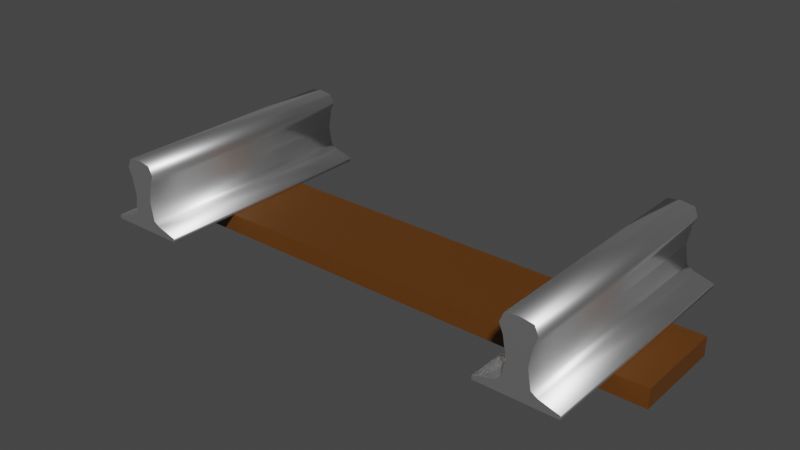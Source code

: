 # Source: track_part.blend  (saved by Blender 2.92.15; exported with 4.5.12 LTS)
import bpy
from mathutils import Matrix  # noqa: F401  (used for matrix-valued properties, if any)

bpy.ops.wm.read_factory_settings(use_empty=True)
scene = bpy.context.scene
scene.name = 'Scene'

# ---- collections
col_collection = bpy.data.collections.new('Collection'); scene.collection.children.link(col_collection)

# ---- materials (node trees are filled in below, after node groups)
mat_rail = bpy.data.materials.new('rail')
mat_rail.use_transparent_shadow = False
mat_wood = bpy.data.materials.new('wood')
mat_wood.use_transparent_shadow = False

# ---- material node trees
mat_rail.use_nodes = True; mat_rail.node_tree.nodes.clear()
_N = mat_rail.node_tree.nodes; _L = mat_rail.node_tree.links
n0 = _N.new('ShaderNodeOutputMaterial'); n0.name = 'Material Output'; n0.location = (300, 300)
n1 = _N.new('ShaderNodeBsdfPrincipled'); n1.name = 'Principled BSDF'; n1.location = (10, 300)
n1.distribution = 'GGX'
n1.subsurface_method = 'BURLEY'
n1.inputs[1].default_value = 1.0
n1.inputs[3].default_value = 1.45
n1.inputs[27].default_value = (0.0, 0.0, 0.0, 1.0)
n1.inputs[28].default_value = 1.0
_L.new(n1.outputs[0], n0.inputs[0])
n0.is_active_output = True
mat_wood.use_nodes = True; mat_wood.node_tree.nodes.clear()
_N = mat_wood.node_tree.nodes; _L = mat_wood.node_tree.links
n0 = _N.new('ShaderNodeOutputMaterial'); n0.name = 'Material Output'; n0.location = (300, 300)
n1 = _N.new('ShaderNodeBsdfPrincipled'); n1.name = 'Principled BSDF'; n1.location = (10, 300)
n1.distribution = 'GGX'
n1.subsurface_method = 'BURLEY'
n1.inputs[0].default_value = (0.1193, 0.04003, 0.003658, 1.0)
n1.inputs[3].default_value = 1.45
n1.inputs[27].default_value = (0.0, 0.0, 0.0, 1.0)
n1.inputs[28].default_value = 1.0
_L.new(n1.outputs[0], n0.inputs[0])
n0.is_active_output = True

# ---- world
world_world = bpy.data.worlds.new('World'); scene.world = world_world
world_world.use_nodes = True; world_world.node_tree.nodes.clear()
_N = world_world.node_tree.nodes; _L = world_world.node_tree.links
n0 = _N.new('ShaderNodeOutputWorld'); n0.name = 'World Output'; n0.location = (300, 300)
n1 = _N.new('ShaderNodeBackground'); n1.name = 'Background'; n1.location = (10, 300)
n1.inputs[0].default_value = (0.05088, 0.05088, 0.05088, 1.0)
_L.new(n1.outputs[0], n0.inputs[0])
n0.is_active_output = True
world_world.color = (0.05088, 0.05088, 0.05088)
world_world.use_sun_shadow = False
world_world.sun_shadow_jitter_overblur = 0.0

# ---- meshes
me_cube_003 = bpy.data.meshes.new('Cube.003')
me_cube_003.from_pydata([(-0.8348, -0.4541, 0.1188), (-0.8348, -0.4541, 0.2585), (-0.8348, 0.4541, 0.1188), (-0.8348, 0.4541, 0.2585), (-0.737, -0.4541, 0.1188), (-0.737, -0.4541, 0.2585), (-0.737, 0.4541, 0.1188), (-0.737, 0.4541, 0.2585), (-0.9326, 0.4541, 0.08299), (-0.9326, -0.4541, 0.08299), (-0.6392, 0.4541, 0.08299), (-0.6392, -0.4541, 0.08299), (-0.8348, -0.4541, 0.3283), (-0.8348, 0.4541, 0.3283), (-0.737, 0.4541, 0.3283), (-0.737, -0.4541, 0.3283), (-0.9326, 0.4541, 0.06902), (-0.9326, -0.4541, 0.06902), (-0.6392, 0.4541, 0.06902), (-0.6392, -0.4541, 0.06902), (-0.8587, -0.4541, 0.104), (-0.713, -0.4541, 0.104), (-0.713, 0.4541, 0.104), (-0.8587, 0.4541, 0.104), (-0.8225, -0.4541, 0.1886), (-0.8225, 0.4541, 0.1886), (-0.7492, 0.4541, 0.1886), (-0.7492, -0.4541, 0.1886), (-0.7223, -0.4541, 0.2934), (-0.8494, -0.4541, 0.2934), (-0.8494, 0.4541, 0.2934), (-0.7223, 0.4541, 0.2934), (-0.7859, 0.4541, 0.3353), (-0.7859, -0.4541, 0.3353), (-0.7859, 0.4541, 0.06902), (-0.7859, -0.4541, 0.06902), (0.737, -0.4541, 0.1188), (0.737, -0.4541, 0.2585), (0.737, 0.4541, 0.1188), (0.737, 0.4541, 0.2585), (0.8348, -0.4541, 0.1188), (0.8348, -0.4541, 0.2585), (0.8348, 0.4541, 0.1188), (0.8348, 0.4541, 0.2585), (0.6392, 0.4541, 0.08299), (0.6392, -0.4541, 0.08299), (0.9326, 0.4541, 0.08299), (0.9326, -0.4541, 0.08299), (0.737, -0.4541, 0.3283), (0.737, 0.4541, 0.3283), (0.8348, 0.4541, 0.3283), (0.8348, -0.4541, 0.3283), (0.6392, 0.4541, 0.06902), (0.6392, -0.4541, 0.06902), (0.9326, 0.4541, 0.06902), (0.9326, -0.4541, 0.06902), (0.713, -0.4541, 0.104), (0.8587, -0.4541, 0.104), (0.8587, 0.4541, 0.104), (0.713, 0.4541, 0.104), (0.7492, -0.4541, 0.1886), (0.7492, 0.4541, 0.1886), (0.8225, 0.4541, 0.1886), (0.8225, -0.4541, 0.1886), (0.8494, -0.4541, 0.2934), (0.7223, -0.4541, 0.2934), (0.7223, 0.4541, 0.2934), (0.8494, 0.4541, 0.2934), (0.7859, 0.4541, 0.3353), (0.7859, -0.4541, 0.3353), (0.7859, 0.4541, 0.06902), (0.7859, -0.4541, 0.06902), (-1.048, -0.1746, 2.706e-08), (-1.048, -0.1746, 0.06985), (-1.048, 0.1746, 2.706e-08), (-1.048, 0.1746, 0.06985), (1.048, -0.1746, 2.706e-08), (1.048, -0.1746, 0.06985), (1.048, 0.1746, 2.706e-08), (1.048, 0.1746, 0.06985)], [], [(1, 25, 24), (2, 23, 20), (7, 27, 26), (21, 11, 10), (23, 9, 20), (21, 10, 22), (13, 33, 32), (16, 34, 35), (31, 15, 28), (29, 13, 30), (1, 3, 25), (35, 17, 16), (11, 18, 10), (8, 17, 9), (4, 22, 6), (2, 20, 0), (31, 14, 15), (26, 4, 6), (11, 19, 18), (24, 2, 0), (1, 30, 3), (7, 28, 5), (8, 16, 17), (26, 27, 4), (18, 19, 35), (29, 12, 13), (23, 8, 9), (7, 5, 27), (34, 18, 35), (32, 15, 14), (13, 12, 33), (4, 21, 22), (1, 5, 33), (7, 3, 32), (24, 25, 2), (1, 29, 30), (7, 31, 28), (32, 33, 15), (20, 9, 17), (35, 19, 21), (19, 11, 21), (20, 17, 35), (0, 20, 35), (35, 21, 4), (24, 0, 35), (12, 29, 1), (1, 24, 27), (24, 35, 27), (35, 4, 27), (5, 28, 15), (27, 5, 1), (12, 1, 33), (33, 5, 15), (22, 10, 18), (34, 16, 23), (16, 8, 23), (22, 18, 34), (6, 22, 34), (34, 23, 2), (26, 6, 34), (14, 31, 7), (7, 26, 25), (26, 34, 25), (34, 2, 25), (3, 30, 13), (25, 3, 7), (14, 7, 32), (32, 3, 13), (37, 61, 60), (38, 59, 56), (43, 63, 62), (57, 47, 46), (59, 45, 56), (57, 46, 58), (49, 69, 68), (52, 70, 71), (67, 51, 64), (65, 49, 66), (37, 39, 61), (71, 53, 52), (47, 54, 46), (44, 53, 45), (40, 58, 42), (38, 56, 36), (67, 50, 51), (62, 40, 42), (47, 55, 54), (60, 38, 36), (37, 66, 39), (43, 64, 41), (44, 52, 53), (62, 63, 40), (54, 55, 71), (65, 48, 49), (59, 44, 45), (43, 41, 63), (70, 54, 71), (68, 51, 50), (49, 48, 69), (40, 57, 58), (37, 41, 69), (43, 39, 68), (60, 61, 38), (37, 65, 66), (43, 67, 64), (68, 69, 51), (56, 45, 53), (71, 55, 57), (55, 47, 57), (56, 53, 71), (36, 56, 71), (71, 57, 40), (60, 36, 71), (48, 65, 37), (37, 60, 63), (60, 71, 63), (71, 40, 63), (41, 64, 51), (63, 41, 37), (48, 37, 69), (69, 41, 51), (58, 46, 54), (70, 52, 59), (52, 44, 59), (58, 54, 70), (42, 58, 70), (70, 59, 38), (62, 42, 70), (50, 67, 43), (43, 62, 61), (62, 70, 61), (70, 38, 61), (39, 66, 49), (61, 39, 43), (50, 43, 68), (68, 39, 49), (73, 74, 72), (75, 78, 74), (79, 76, 78), (77, 72, 76), (78, 72, 74), (75, 77, 79), (73, 75, 74), (75, 79, 78), (79, 77, 76), (77, 73, 72), (78, 76, 72), (75, 73, 77)])
me_cube_003.polygons.foreach_set('use_smooth', [1, 1, 1, 1, 1, 1, 1, 0, 1, 1, 1, 0, 1, 1, 1, 1, 1, 1, 1, 1, 1, 1, 1, 1, 0, 1, 1, 1, 0, 1, 1, 1, 0, 0, 1, 1, 1, 1, 0, 0, 0, 0, 0, 0, 0, 0, 0, 0, 0, 0, 0, 0, 0, 0, 0, 0, 0, 0, 0, 0, 0, 0, 0, 0, 0, 0, 0, 0, 1, 1, 1, 1, 1, 1, 1, 0, 1, 1, 1, 0, 1, 1, 1, 1, 1, 1, 1, 1, 1, 1, 1, 1, 0, 1, 1, 1, 0, 1, 1, 1, 0, 0, 1, 1, 1, 1, 0, 0, 0, 0, 0, 0, 0, 0, 0, 0, 0, 0, 0, 0, 0, 0, 0, 0, 0, 0, 0, 0, 0, 0, 0, 0, 0, 0, 0, 0, 0, 0, 0, 0, 0, 0, 0, 0, 0, 0, 0, 0])
me_cube_003.polygons.foreach_set('material_index', [0, 0, 0, 0, 0, 0, 0, 0, 0, 0, 0, 0, 0, 0, 0, 0, 0, 0, 0, 0, 0, 0, 0, 0, 0, 0, 0, 0, 0, 0, 0, 0, 0, 0, 0, 0, 0, 0, 0, 0, 0, 0, 0, 0, 0, 0, 0, 0, 0, 0, 0, 0, 0, 0, 0, 0, 0, 0, 0, 0, 0, 0, 0, 0, 0, 0, 0, 0, 0, 0, 0, 0, 0, 0, 0, 0, 0, 0, 0, 0, 0, 0, 0, 0, 0, 0, 0, 0, 0, 0, 0, 0, 0, 0, 0, 0, 0, 0, 0, 0, 0, 0, 0, 0, 0, 0, 0, 0, 0, 0, 0, 0, 0, 0, 0, 0, 0, 0, 0, 0, 0, 0, 0, 0, 0, 0, 0, 0, 0, 0, 0, 0, 0, 0, 0, 0, 1, 1, 1, 1, 1, 1, 1, 1, 1, 1, 1, 1])
_uv = me_cube_003.uv_layers.new(name='UVMap')
_uv.uv.foreach_set('vector', [0.625, 0.0, 0.5, 0.25, 0.5, 0.0, 0.375, 0.25, 0.375, 0.25, 0.375, 0.0, 0.625, 0.5, 0.5, 0.75, 0.5, 0.5, 0.375, 0.75, 0.375, 0.75, 0.375, 0.5, 0.375, 0.25, 0.375, 0.0, 0.375, 0.0, 0.375, 0.75, 0.375, 0.5, 0.375, 0.5, 0.875, 0.5, 0.75, 0.75, 0.75, 0.5, 0.125, 0.5, 0.25, 0.5, 0.25, 0.75, 0.625, 0.5, 0.625, 0.75, 0.625, 0.75, 0.625, 0.0, 0.625, 0.25, 0.625, 0.25, 0.625, 0.0, 0.625, 0.25, 0.5, 0.25, 0.25, 0.75, 0.125, 0.75, 0.125, 0.5, 0.375, 0.75, 0.375, 0.5, 0.375, 0.5, 0.375, 0.25, 0.375, 0.0, 0.375, 0.0, 0.375, 0.75, 0.375, 0.5, 0.375, 0.5, 0.375, 0.25, 0.375, 0.0, 0.375, 0.0, 0.625, 0.5, 0.625, 0.5, 0.625, 0.75, 0.5, 0.5, 0.375, 0.75, 0.375, 0.5, 0.375, 0.75, 0.375, 0.75, 0.375, 0.5, 0.5, 0.0, 0.375, 0.25, 0.375, 0.0, 0.625, 0.0, 0.625, 0.25, 0.625, 0.25, 0.625, 0.5, 0.625, 0.75, 0.625, 0.75, 0.375, 0.25, 0.375, 0.25, 0.375, 0.0, 0.5, 0.5, 0.5, 0.75, 0.375, 0.75, 0.375, 0.5, 0.375, 0.75, 0.25, 0.75, 0.625, 0.0, 0.625, 0.0, 0.625, 0.25, 0.375, 0.25, 0.375, 0.25, 0.375, 0.0, 0.625, 0.5, 0.625, 0.75, 0.5, 0.75, 0.25, 0.5, 0.375, 0.5, 0.25, 0.75, 0.75, 0.5, 0.625, 0.75, 0.625, 0.5, 0.875, 0.5, 0.875, 0.75, 0.75, 0.75, 0.375, 0.75, 0.375, 0.75, 0.375, 0.5, 0.625, 1.0, 0.625, 0.75, 0.625, 0.875, 0.625, 0.5, 0.625, 0.25, 0.625, 0.375, 0.5, 0.0, 0.5, 0.25, 0.375, 0.25, 0.625, 0.0, 0.625, 0.0, 0.625, 0.25, 0.625, 0.5, 0.625, 0.5, 0.625, 0.75, 0.75, 0.5, 0.75, 0.75, 0.625, 0.75, 0.375, 1.0, 0.375, 1.0, 0.375, 1.0, 0.375, 0.875, 0.375, 0.75, 0.375, 0.75, 0.375, 0.75, 0.375, 0.75, 0.375, 0.75, 0.375, 1.0, 0.375, 1.0, 0.375, 0.875, 0.375, 1.0, 0.375, 1.0, 0.375, 0.875, 0.375, 0.875, 0.375, 0.75, 0.375, 0.75, 0.5, 1.0, 0.375, 1.0, 0.375, 0.875, 0.625, 1.0, 0.625, 1.0, 0.625, 1.0, 0.625, 1.0, 0.5, 1.0, 0.5, 0.75, 0.5, 1.0, 0.375, 0.875, 0.5, 0.75, 0.375, 0.875, 0.375, 0.75, 0.5, 0.75, 0.625, 0.75, 0.625, 0.75, 0.625, 0.75, 0.5, 0.75, 0.625, 0.75, 0.625, 1.0, 0.625, 1.0, 0.625, 1.0, 0.625, 0.875, 0.625, 0.875, 0.625, 0.75, 0.625, 0.75, 0.375, 0.5, 0.375, 0.5, 0.375, 0.5, 0.375, 0.375, 0.375, 0.25, 0.375, 0.25, 0.375, 0.25, 0.375, 0.25, 0.375, 0.25, 0.375, 0.5, 0.375, 0.5, 0.375, 0.375, 0.375, 0.5, 0.375, 0.5, 0.375, 0.375, 0.375, 0.375, 0.375, 0.25, 0.375, 0.25, 0.5, 0.5, 0.375, 0.5, 0.375, 0.375, 0.625, 0.5, 0.625, 0.5, 0.625, 0.5, 0.625, 0.5, 0.5, 0.5, 0.5, 0.25, 0.5, 0.5, 0.375, 0.375, 0.5, 0.25, 0.375, 0.375, 0.375, 0.25, 0.5, 0.25, 0.625, 0.25, 0.625, 0.25, 0.625, 0.25, 0.5, 0.25, 0.625, 0.25, 0.625, 0.5, 0.625, 0.5, 0.625, 0.5, 0.625, 0.375, 0.625, 0.375, 0.625, 0.25, 0.625, 0.25, 0.625, 0.0, 0.5, 0.25, 0.5, 0.0, 0.375, 0.25, 0.375, 0.25, 0.375, 0.0, 0.625, 0.5, 0.5, 0.75, 0.5, 0.5, 0.375, 0.75, 0.375, 0.75, 0.375, 0.5, 0.375, 0.25, 0.375, 0.0, 0.375, 0.0, 0.375, 0.75, 0.375, 0.5, 0.375, 0.5, 0.875, 0.5, 0.75, 0.75, 0.75, 0.5, 0.125, 0.5, 0.25, 0.5, 0.25, 0.75, 0.625, 0.5, 0.625, 0.75, 0.625, 0.75, 0.625, 0.0, 0.625, 0.25, 0.625, 0.25, 0.625, 0.0, 0.625, 0.25, 0.5, 0.25, 0.25, 0.75, 0.125, 0.75, 0.125, 0.5, 0.375, 0.75, 0.375, 0.5, 0.375, 0.5, 0.375, 0.25, 0.375, 0.0, 0.375, 0.0, 0.375, 0.75, 0.375, 0.5, 0.375, 0.5, 0.375, 0.25, 0.375, 0.0, 0.375, 0.0, 0.625, 0.5, 0.625, 0.5, 0.625, 0.75, 0.5, 0.5, 0.375, 0.75, 0.375, 0.5, 0.375, 0.75, 0.375, 0.75, 0.375, 0.5, 0.5, 0.0, 0.375, 0.25, 0.375, 0.0, 0.625, 0.0, 0.625, 0.25, 0.625, 0.25, 0.625, 0.5, 0.625, 0.75, 0.625, 0.75, 0.375, 0.25, 0.375, 0.25, 0.375, 0.0, 0.5, 0.5, 0.5, 0.75, 0.375, 0.75, 0.375, 0.5, 0.375, 0.75, 0.25, 0.75, 0.625, 0.0, 0.625, 0.0, 0.625, 0.25, 0.375, 0.25, 0.375, 0.25, 0.375, 0.0, 0.625, 0.5, 0.625, 0.75, 0.5, 0.75, 0.25, 0.5, 0.375, 0.5, 0.25, 0.75, 0.75, 0.5, 0.625, 0.75, 0.625, 0.5, 0.875, 0.5, 0.875, 0.75, 0.75, 0.75, 0.375, 0.75, 0.375, 0.75, 0.375, 0.5, 0.625, 1.0, 0.625, 0.75, 0.625, 0.875, 0.625, 0.5, 0.625, 0.25, 0.625, 0.375, 0.5, 0.0, 0.5, 0.25, 0.375, 0.25, 0.625, 0.0, 0.625, 0.0, 0.625, 0.25, 0.625, 0.5, 0.625, 0.5, 0.625, 0.75, 0.75, 0.5, 0.75, 0.75, 0.625, 0.75, 0.375, 1.0, 0.375, 1.0, 0.375, 1.0, 0.375, 0.875, 0.375, 0.75, 0.375, 0.75, 0.375, 0.75, 0.375, 0.75, 0.375, 0.75, 0.375, 1.0, 0.375, 1.0, 0.375, 0.875, 0.375, 1.0, 0.375, 1.0, 0.375, 0.875, 0.375, 0.875, 0.375, 0.75, 0.375, 0.75, 0.5, 1.0, 0.375, 1.0, 0.375, 0.875, 0.625, 1.0, 0.625, 1.0, 0.625, 1.0, 0.625, 1.0, 0.5, 1.0, 0.5, 0.75, 0.5, 1.0, 0.375, 0.875, 0.5, 0.75, 0.375, 0.875, 0.375, 0.75, 0.5, 0.75, 0.625, 0.75, 0.625, 0.75, 0.625, 0.75, 0.5, 0.75, 0.625, 0.75, 0.625, 1.0, 0.625, 1.0, 0.625, 1.0, 0.625, 0.875, 0.625, 0.875, 0.625, 0.75, 0.625, 0.75, 0.375, 0.5, 0.375, 0.5, 0.375, 0.5, 0.375, 0.375, 0.375, 0.25, 0.375, 0.25, 0.375, 0.25, 0.375, 0.25, 0.375, 0.25, 0.375, 0.5, 0.375, 0.5, 0.375, 0.375, 0.375, 0.5, 0.375, 0.5, 0.375, 0.375, 0.375, 0.375, 0.375, 0.25, 0.375, 0.25, 0.5, 0.5, 0.375, 0.5, 0.375, 0.375, 0.625, 0.5, 0.625, 0.5, 0.625, 0.5, 0.625, 0.5, 0.5, 0.5, 0.5, 0.25, 0.5, 0.5, 0.375, 0.375, 0.5, 0.25, 0.375, 0.375, 0.375, 0.25, 0.5, 0.25, 0.625, 0.25, 0.625, 0.25, 0.625, 0.25, 0.5, 0.25, 0.625, 0.25, 0.625, 0.5, 0.625, 0.5, 0.625, 0.5, 0.625, 0.375, 0.625, 0.375, 0.625, 0.25, 0.625, 0.25, 0.625, 0.0, 0.375, 0.25, 0.375, 0.0, 0.625, 0.25, 0.375, 0.5, 0.375, 0.25, 0.625, 0.5, 0.375, 0.75, 0.375, 0.5, 0.625, 0.75, 0.375, 1.0, 0.375, 0.75, 0.375, 0.5, 0.125, 0.75, 0.125, 0.5, 0.875, 0.5, 0.625, 0.75, 0.625, 0.5, 0.625, 0.0, 0.625, 0.25, 0.375, 0.25, 0.625, 0.25, 0.625, 0.5, 0.375, 0.5, 0.625, 0.5, 0.625, 0.75, 0.375, 0.75, 0.625, 0.75, 0.625, 1.0, 0.375, 1.0, 0.375, 0.5, 0.375, 0.75, 0.125, 0.75, 0.875, 0.5, 0.875, 0.75, 0.625, 0.75])
me_cube_003.materials.append(mat_rail)
me_cube_003.materials.append(mat_wood)
me_cube_003.use_remesh_fix_poles = True
me_cube_003.use_remesh_preserve_attributes = False
me_cube_003.use_mirror_vertex_groups = False
me_cube_003.update()

# ---- objects
ob_track = bpy.data.objects.new('track', me_cube_003)

# ---- transforms, parenting, visibility, modifiers, constraints
ob_track.location = (0.0, 0.0, 0.0)
ob_track.lineart.crease_threshold = 0.0

# ---- collection membership
col_collection.objects.link(ob_track)

# ---- scene / render settings (as saved in the file)
scene.frame_start = 1; scene.frame_end = 250; scene.frame_set(1)
scene.render.engine = 'BLENDER_EEVEE_NEXT'
scene.cycles.use_denoising = False
scene.cycles.samples = 128
scene.cycles.sampling_pattern = 'TABULATED_SOBOL'
scene.cycles.use_adaptive_sampling = False
scene.cycles.use_light_tree = False
scene.view_settings.view_transform = 'Filmic'
bpy.context.view_layer.update()

# ---- added for rendering (the .blend has no active camera and no usable light): camera, sun
cam_auto = bpy.data.cameras.new('AutoCamera')
cam_auto.lens = 50.0
cam_auto.sensor_width = 36.0
cam_auto.clip_end = 1000.0
ob_auto_camera = bpy.data.objects.new('AutoCamera', cam_auto)
scene.collection.objects.link(ob_auto_camera)
ob_auto_camera.location = (2.1358, -2.56296, 1.87629)
ob_auto_camera.rotation_euler = (1.09748, -7.21219e-08, 0.694738)
scene.camera = ob_auto_camera
light_auto_sun = bpy.data.lights.new('AutoSun', 'SUN')
light_auto_sun.energy = 3.0
light_auto_sun.angle = 0.0523599
ob_auto_sun = bpy.data.objects.new('AutoSun', light_auto_sun)
scene.collection.objects.link(ob_auto_sun)
ob_auto_sun.rotation_euler = (0.872665, 0.174533, 0.523599)
bpy.context.view_layer.update()
